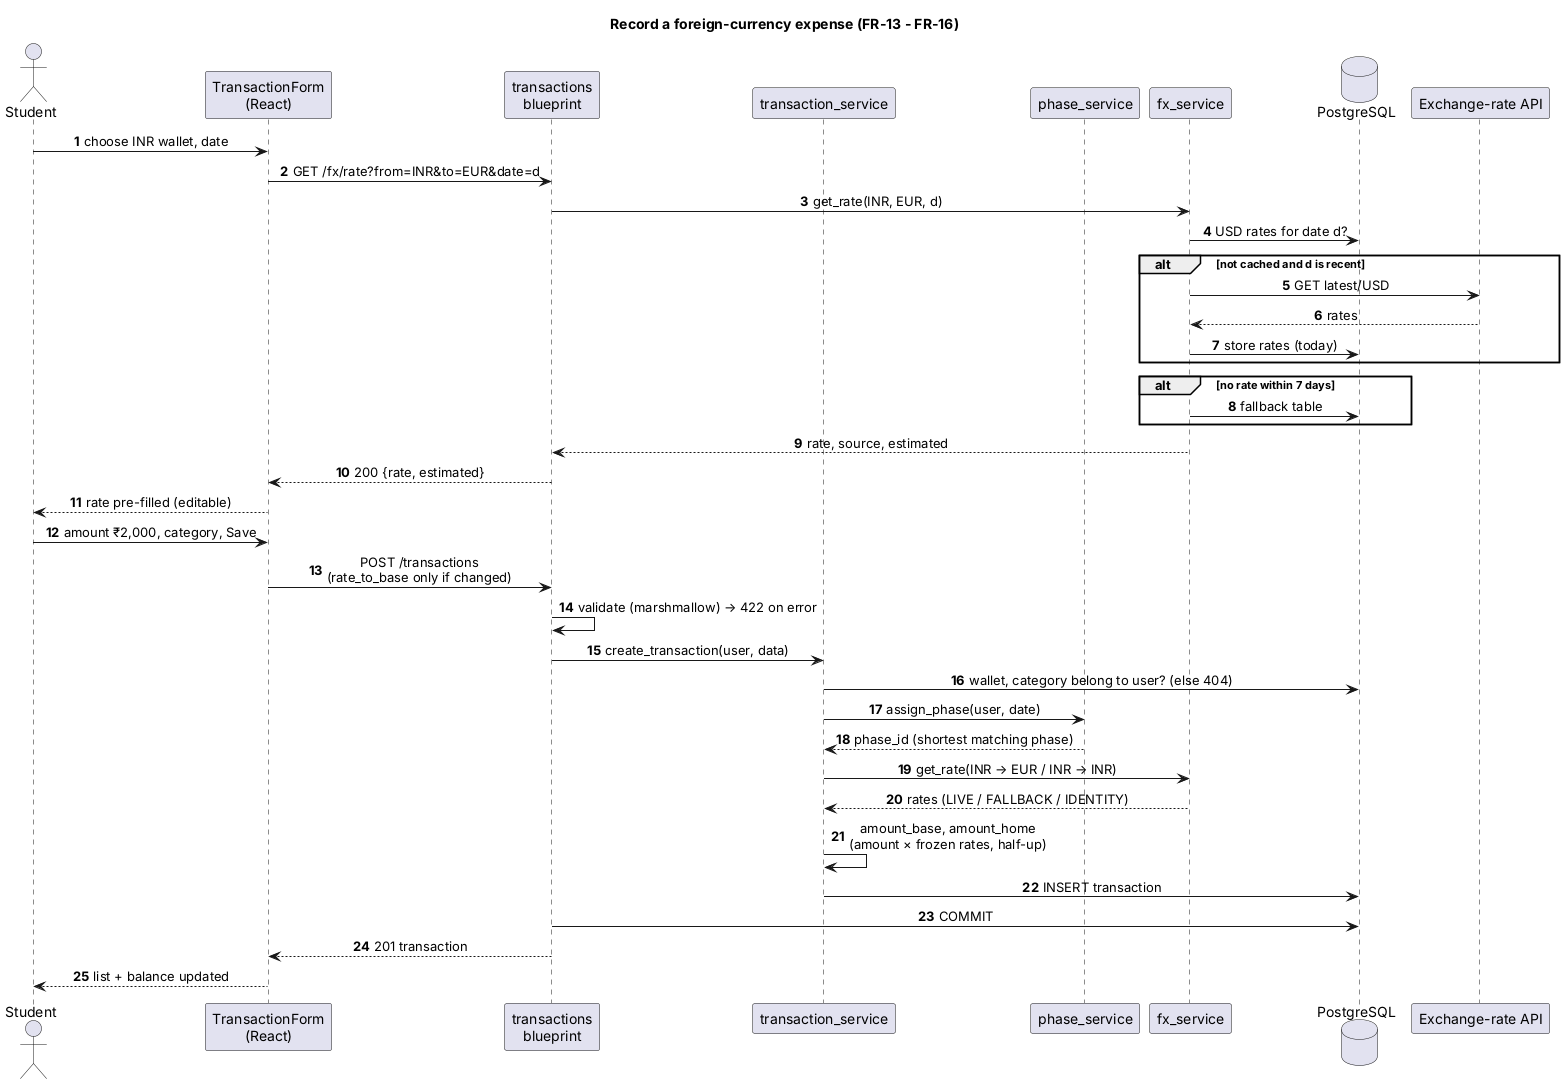

The diagram above was rendered by PlantUML. Its source (embedded in the PNG):
@startuml seq-record-expense
title Record a foreign-currency expense (FR-13 - FR-16)
skinparam shadowing false
skinparam sequenceMessageAlign center
autonumber

actor Student
participant "TransactionForm\n(React)" as UI
participant "transactions\nblueprint" as API
participant "transaction_service" as TS
participant "phase_service" as PS
participant "fx_service" as FX
database "PostgreSQL" as DB
participant "Exchange-rate API" as EXT

Student -> UI : choose INR wallet, date
UI -> API : GET /fx/rate?from=INR&to=EUR&date=d
API -> FX : get_rate(INR, EUR, d)
FX -> DB : USD rates for date d?
alt not cached and d is recent
  FX -> EXT : GET latest/USD
  EXT --> FX : rates
  FX -> DB : store rates (today)
end
alt no rate within 7 days
  FX -> DB : fallback table
end
FX --> API : rate, source, estimated
API --> UI : 200 {rate, estimated}
UI --> Student : rate pre-filled (editable)

Student -> UI : amount ₹2,000, category, Save
UI -> API : POST /transactions\n(rate_to_base only if changed)
API -> API : validate (marshmallow) → 422 on error
API -> TS : create_transaction(user, data)
TS -> DB : wallet, category belong to user? (else 404)
TS -> PS : assign_phase(user, date)
PS --> TS : phase_id (shortest matching phase)
TS -> FX : get_rate(INR → EUR / INR → INR)
FX --> TS : rates (LIVE / FALLBACK / IDENTITY)
TS -> TS : amount_base, amount_home\n(amount × frozen rates, half-up)
TS -> DB : INSERT transaction
API -> DB : COMMIT
API --> UI : 201 transaction
UI --> Student : list + balance updated
@enduml